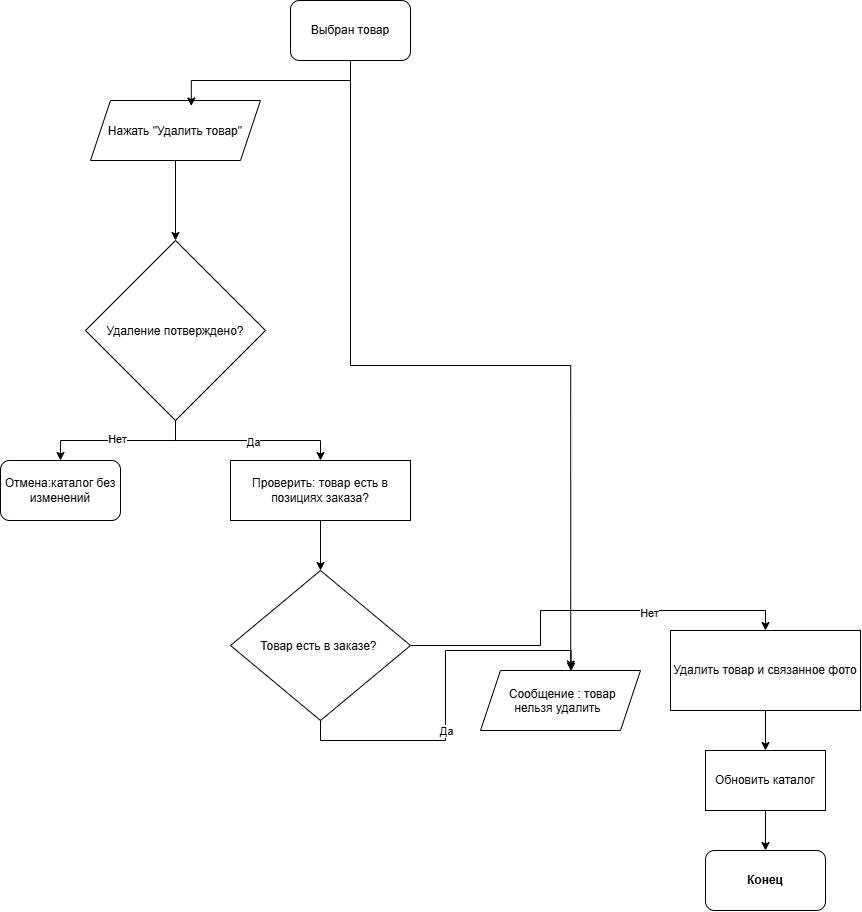

The diagram above was exported from draw.io. Its source (the exported page's mxGraphModel, read from the mxfile embedded in the PNG):
<mxGraphModel dx="709" dy="891" grid="1" gridSize="10" guides="1" tooltips="1" connect="1" arrows="1" fold="1" page="1" pageScale="1" pageWidth="827" pageHeight="1169" math="0" shadow="0">
  <root>
    <mxCell id="0" />
    <mxCell id="1" parent="0" />
    <mxCell id="4u-khf8i_FE2cGyUm5Pe-102" parent="1" style="rounded=1;whiteSpace=wrap;html=1;roundedPerimeter=1;" value="Выбран товар" vertex="1">
      <mxGeometry height="60" width="120" x="330" y="60" as="geometry" />
    </mxCell>
    <mxCell id="4u-khf8i_FE2cGyUm5Pe-106" edge="1" parent="1" source="4u-khf8i_FE2cGyUm5Pe-103" style="edgeStyle=orthogonalEdgeStyle;rounded=0;orthogonalLoop=1;jettySize=auto;html=1;entryX=0.5;entryY=0;entryDx=0;entryDy=0;" target="4u-khf8i_FE2cGyUm5Pe-105">
      <mxGeometry relative="1" as="geometry" />
    </mxCell>
    <mxCell id="4u-khf8i_FE2cGyUm5Pe-103" parent="1" style="shape=parallelogram;perimeter=parallelogramPerimeter;whiteSpace=wrap;html=1;shapeInside=1;fixedSize=1;" value="Нажать &quot;Удалить товар&quot;" vertex="1">
      <mxGeometry height="60" width="170" x="130" y="160" as="geometry" />
    </mxCell>
    <mxCell id="4u-khf8i_FE2cGyUm5Pe-104" edge="1" parent="1" source="4u-khf8i_FE2cGyUm5Pe-102" style="edgeStyle=orthogonalEdgeStyle;rounded=0;orthogonalLoop=1;jettySize=auto;html=1;exitX=0.5;exitY=1;exitDx=0;exitDy=0;entryX=0.593;entryY=0.092;entryDx=0;entryDy=0;entryPerimeter=0;" target="4u-khf8i_FE2cGyUm5Pe-103">
      <mxGeometry relative="1" as="geometry" />
    </mxCell>
    <mxCell id="4u-khf8i_FE2cGyUm5Pe-108" edge="1" parent="1" source="4u-khf8i_FE2cGyUm5Pe-105" style="edgeStyle=orthogonalEdgeStyle;rounded=0;orthogonalLoop=1;jettySize=auto;html=1;exitX=0.5;exitY=1;exitDx=0;exitDy=0;entryX=0.5;entryY=0;entryDx=0;entryDy=0;" target="4u-khf8i_FE2cGyUm5Pe-107">
      <mxGeometry relative="1" as="geometry" />
    </mxCell>
    <mxCell id="4u-khf8i_FE2cGyUm5Pe-117" connectable="0" parent="4u-khf8i_FE2cGyUm5Pe-108" style="edgeLabel;html=1;align=center;verticalAlign=middle;resizable=0;points=[];" value="Да" vertex="1">
      <mxGeometry relative="1" x="0.0523" y="-1" as="geometry">
        <mxPoint as="offset" />
      </mxGeometry>
    </mxCell>
    <mxCell id="4u-khf8i_FE2cGyUm5Pe-110" edge="1" parent="1" source="4u-khf8i_FE2cGyUm5Pe-105" style="edgeStyle=orthogonalEdgeStyle;rounded=0;orthogonalLoop=1;jettySize=auto;html=1;exitX=0.5;exitY=1;exitDx=0;exitDy=0;entryX=0.5;entryY=0;entryDx=0;entryDy=0;" target="4u-khf8i_FE2cGyUm5Pe-109">
      <mxGeometry relative="1" as="geometry" />
    </mxCell>
    <mxCell id="4u-khf8i_FE2cGyUm5Pe-116" connectable="0" parent="4u-khf8i_FE2cGyUm5Pe-110" style="edgeLabel;html=1;align=center;verticalAlign=middle;resizable=0;points=[];" value="Нет" vertex="1">
      <mxGeometry relative="1" x="0.0151" y="-2" as="geometry">
        <mxPoint as="offset" />
      </mxGeometry>
    </mxCell>
    <mxCell id="4u-khf8i_FE2cGyUm5Pe-105" parent="1" style="rhombus;whiteSpace=wrap;html=1;shapeInside=1;" value="Удаление потверждено?" vertex="1">
      <mxGeometry height="180" width="180" x="125" y="300" as="geometry" />
    </mxCell>
    <mxCell id="4u-khf8i_FE2cGyUm5Pe-113" edge="1" parent="1" source="4u-khf8i_FE2cGyUm5Pe-107" style="edgeStyle=orthogonalEdgeStyle;rounded=0;orthogonalLoop=1;jettySize=auto;html=1;entryX=0.5;entryY=0;entryDx=0;entryDy=0;" target="4u-khf8i_FE2cGyUm5Pe-112">
      <mxGeometry relative="1" as="geometry" />
    </mxCell>
    <mxCell id="4u-khf8i_FE2cGyUm5Pe-107" parent="1" style="rounded=0;whiteSpace=wrap;html=1;" value="Проверить: товар есть в позициях заказа?" vertex="1">
      <mxGeometry height="60" width="180" x="270" y="520" as="geometry" />
    </mxCell>
    <mxCell id="4u-khf8i_FE2cGyUm5Pe-109" parent="1" style="rounded=1;whiteSpace=wrap;html=1;roundedPerimeter=1;" value="Отмена:каталог без изменений" vertex="1">
      <mxGeometry height="60" width="120" x="40" y="520" as="geometry" />
    </mxCell>
    <mxCell id="4u-khf8i_FE2cGyUm5Pe-111" edge="1" parent="1" source="4u-khf8i_FE2cGyUm5Pe-107" style="edgeStyle=orthogonalEdgeStyle;rounded=0;orthogonalLoop=1;jettySize=auto;html=1;innerLoopWaypoints=1;exitX=0.5;exitY=1;exitDx=0;exitDy=0;" target="4u-khf8i_FE2cGyUm5Pe-107">
      <mxGeometry relative="1" as="geometry" />
    </mxCell>
    <mxCell id="4u-khf8i_FE2cGyUm5Pe-121" edge="1" parent="1" source="4u-khf8i_FE2cGyUm5Pe-112" style="edgeStyle=orthogonalEdgeStyle;rounded=0;orthogonalLoop=1;jettySize=auto;html=1;entryX=0.5;entryY=0;entryDx=0;entryDy=0;" target="4u-khf8i_FE2cGyUm5Pe-120">
      <mxGeometry relative="1" as="geometry" />
    </mxCell>
    <mxCell id="4u-khf8i_FE2cGyUm5Pe-122" connectable="0" parent="4u-khf8i_FE2cGyUm5Pe-121" style="edgeLabel;html=1;align=center;verticalAlign=middle;resizable=0;points=[];" value="Нет" vertex="1">
      <mxGeometry relative="1" x="0.3326" y="-2" as="geometry">
        <mxPoint as="offset" />
      </mxGeometry>
    </mxCell>
    <mxCell id="4u-khf8i_FE2cGyUm5Pe-112" parent="1" style="rhombus;whiteSpace=wrap;html=1;shapeInside=1;" value="Товар есть в заказе?&amp;nbsp;" vertex="1">
      <mxGeometry height="150" width="180" x="270" y="630" as="geometry" />
    </mxCell>
    <mxCell id="4u-khf8i_FE2cGyUm5Pe-114" parent="1" style="shape=parallelogram;perimeter=parallelogramPerimeter;whiteSpace=wrap;html=1;shapeInside=1;fixedSize=1;" value="Сообщение : товар нельзя удалить" vertex="1">
      <mxGeometry height="60" width="160" x="520" y="730" as="geometry" />
    </mxCell>
    <mxCell id="4u-khf8i_FE2cGyUm5Pe-115" edge="1" parent="1" source="4u-khf8i_FE2cGyUm5Pe-102" style="edgeStyle=orthogonalEdgeStyle;rounded=0;orthogonalLoop=1;jettySize=auto;html=1;entryX=0.564;entryY=-0.024;entryDx=0;entryDy=0;entryPerimeter=0;exitX=0.5;exitY=1;exitDx=0;exitDy=0;" target="4u-khf8i_FE2cGyUm5Pe-114">
      <mxGeometry relative="1" as="geometry" />
    </mxCell>
    <mxCell id="4u-khf8i_FE2cGyUm5Pe-118" edge="1" parent="1" source="4u-khf8i_FE2cGyUm5Pe-112" style="edgeStyle=orthogonalEdgeStyle;rounded=0;orthogonalLoop=1;jettySize=auto;html=1;entryX=0.566;entryY=0.014;entryDx=0;entryDy=0;entryPerimeter=0;exitX=0.5;exitY=1;exitDx=0;exitDy=0;" target="4u-khf8i_FE2cGyUm5Pe-114">
      <mxGeometry relative="1" as="geometry" />
    </mxCell>
    <mxCell id="4u-khf8i_FE2cGyUm5Pe-119" connectable="0" parent="4u-khf8i_FE2cGyUm5Pe-118" style="edgeLabel;html=1;align=center;verticalAlign=middle;resizable=0;points=[];" value="Да" vertex="1">
      <mxGeometry relative="1" x="-0.1851" as="geometry">
        <mxPoint as="offset" />
      </mxGeometry>
    </mxCell>
    <mxCell id="4u-khf8i_FE2cGyUm5Pe-125" edge="1" parent="1" source="4u-khf8i_FE2cGyUm5Pe-120" style="edgeStyle=orthogonalEdgeStyle;rounded=0;orthogonalLoop=1;jettySize=auto;html=1;entryX=0.5;entryY=0;entryDx=0;entryDy=0;" target="4u-khf8i_FE2cGyUm5Pe-123">
      <mxGeometry relative="1" as="geometry" />
    </mxCell>
    <mxCell id="4u-khf8i_FE2cGyUm5Pe-120" parent="1" style="rounded=0;whiteSpace=wrap;html=1;" value="Удалить товар и связанное фото" vertex="1">
      <mxGeometry height="80" width="190" x="710" y="690" as="geometry" />
    </mxCell>
    <mxCell id="4u-khf8i_FE2cGyUm5Pe-127" edge="1" parent="1" source="4u-khf8i_FE2cGyUm5Pe-123" style="edgeStyle=orthogonalEdgeStyle;rounded=0;orthogonalLoop=1;jettySize=auto;html=1;" target="4u-khf8i_FE2cGyUm5Pe-126">
      <mxGeometry relative="1" as="geometry" />
    </mxCell>
    <mxCell id="4u-khf8i_FE2cGyUm5Pe-123" parent="1" style="rounded=0;whiteSpace=wrap;html=1;" value="Обновить каталог" vertex="1">
      <mxGeometry height="60" width="120" x="745" y="810" as="geometry" />
    </mxCell>
    <mxCell id="4u-khf8i_FE2cGyUm5Pe-126" parent="1" style="rounded=1;whiteSpace=wrap;html=1;roundedPerimeter=1;" value="&lt;b&gt;Конец&lt;/b&gt;" vertex="1">
      <mxGeometry height="60" width="120" x="745" y="910" as="geometry" />
    </mxCell>
  </root>
</mxGraphModel>